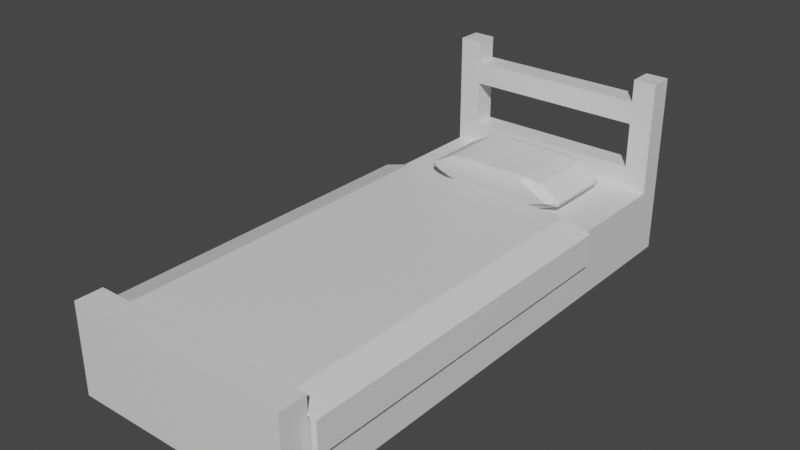 # Source: bed.blend  (saved by Blender 2.81.16; exported with 4.5.12 LTS)
import bpy
from mathutils import Matrix  # noqa: F401  (used for matrix-valued properties, if any)

bpy.ops.wm.read_factory_settings(use_empty=True)
scene = bpy.context.scene
scene.name = 'Scene'

# ---- collections
col_bed = bpy.data.collections.new('bed'); scene.collection.children.link(col_bed)

# ---- materials (node trees are filled in below, after node groups)
mat_material_001 = bpy.data.materials.new('Material.001')
mat_material_001.alpha_threshold = 0.0
mat_material_001.use_transparent_shadow = False
mat_material_001.line_color = (0.0, 0.0, 0.0, 1.0)
mat_material = bpy.data.materials.new('Material')
mat_material.alpha_threshold = 0.0
mat_material.use_transparent_shadow = False
mat_material.line_color = (0.0, 0.0, 0.0, 1.0)

# ---- material node trees
mat_material_001.use_nodes = True; mat_material_001.node_tree.nodes.clear()
_N = mat_material_001.node_tree.nodes; _L = mat_material_001.node_tree.links
n0 = _N.new('ShaderNodeOutputMaterial'); n0.name = 'Material Output'; n0.location = (300, 300)
n1 = _N.new('ShaderNodeBsdfPrincipled'); n1.name = 'Principled BSDF'; n1.location = (10, 300)
n1.distribution = 'GGX'
n1.subsurface_method = 'BURLEY'
n1.inputs[2].default_value = 0.4
n1.inputs[3].default_value = 1.45
n1.inputs[27].default_value = (0.0, 0.0, 0.0, 1.0)
n1.inputs[28].default_value = 1.0
_L.new(n1.outputs[0], n0.inputs[0])
n0.is_active_output = True
mat_material.use_nodes = True; mat_material.node_tree.nodes.clear()
_N = mat_material.node_tree.nodes; _L = mat_material.node_tree.links
n0 = _N.new('ShaderNodeOutputMaterial'); n0.name = 'Material Output'; n0.location = (300, 300)
n1 = _N.new('ShaderNodeBsdfPrincipled'); n1.name = 'Principled BSDF'; n1.location = (10, 300)
n1.distribution = 'GGX'
n1.subsurface_method = 'BURLEY'
n1.inputs[2].default_value = 0.4
n1.inputs[3].default_value = 1.45
n1.inputs[27].default_value = (0.0, 0.0, 0.0, 1.0)
n1.inputs[28].default_value = 1.0
_L.new(n1.outputs[0], n0.inputs[0])
n0.is_active_output = True

# ---- world
world_world = bpy.data.worlds.new('World'); scene.world = world_world
world_world.use_nodes = True; world_world.node_tree.nodes.clear()
_N = world_world.node_tree.nodes; _L = world_world.node_tree.links
n0 = _N.new('ShaderNodeOutputWorld'); n0.name = 'World Output'; n0.location = (300, 300)
n1 = _N.new('ShaderNodeBackground'); n1.name = 'Background'; n1.location = (10, 300)
n1.inputs[0].default_value = (0.05088, 0.05088, 0.05088, 1.0)
_L.new(n1.outputs[0], n0.inputs[0])
n0.is_active_output = True
world_world.color = (0.05088, 0.05088, 0.05088)
world_world.use_sun_shadow = False
world_world.sun_shadow_jitter_overblur = 0.0

# ---- meshes
me_cube_001 = bpy.data.meshes.new('Cube.001')
me_cube_001.from_pydata([(-0.7782, -0.845, -0.06044), (-0.7595, -0.845, -0.3538), (-0.6548, -1.0, -0.1999), (-0.7782, 0.845, -0.06044), (-0.6548, 1.0, -0.1999), (-0.7595, 0.845, -0.3538), (0.7786, -0.845, -0.06034), (0.655, -1.0, -0.2), (0.7601, -0.845, -0.354), (0.7786, 0.845, -0.06034), (0.7601, 0.845, -0.354), (0.655, 1.0, -0.2), (0.345, 1.0, 0.845), (0.345, 0.845, 1.0), (0.5394, 0.845, 0.8501), (0.655, 1.0, -0.2), (0.5579, -0.845, -0.8562), (0.655, -1.0, -0.2), (0.345, -1.0, -0.845), (0.345, -0.845, -1.0), (0.655, 1.0, -0.2), (0.5579, 0.845, -0.8562), (0.345, 0.845, -1.0), (0.345, 1.0, -0.845), (0.655, -1.0, -0.2), (0.5394, -0.845, 0.8501), (0.345, -0.845, 1.0), (0.345, -1.0, 0.845), (-0.5551, 0.845, -0.8564), (-0.6517, 1.0, -0.2075), (-0.3417, 1.0, -0.845), (-0.3417, 0.845, -1.0), (-0.3417, -1.0, 0.845), (-0.3417, -0.845, 1.0), (-0.5365, -0.845, 0.8502), (-0.6517, -1.0, -0.1882), (-0.3417, 0.845, 1.0), (-0.3417, 1.0, 0.845), (-0.6517, 1.0, -0.1882), (-0.5365, 0.845, 0.8502), (-0.3417, -1.0, -0.845), (-0.6517, -1.0, -0.2075), (-0.5551, -0.845, -0.8564), (-0.3417, -0.845, -1.0)], [], [(17, 7, 24), (41, 35, 2), (18, 27, 32, 40), (31, 22, 19, 43), (30, 37, 12, 23), (29, 4, 38), (6, 9, 14, 25), (13, 36, 33, 26), (20, 15, 11), (21, 10, 8, 16), (5, 28, 42, 1), (0, 1, 2), (3, 4, 5), (6, 7, 8), (9, 10, 11), (12, 13, 14, 15), (16, 17, 18, 19), (20, 21, 22, 23), (24, 25, 26, 27), (28, 29, 30, 31), (32, 33, 34, 35), (36, 37, 38, 39), (40, 41, 42, 43), (5, 1, 0, 3), (28, 5, 4, 29), (8, 10, 9, 6), (16, 8, 7, 17), (36, 13, 12, 37), (43, 19, 18, 40), (10, 21, 20, 11), (27, 18, 17, 24), (13, 26, 25, 14), (21, 16, 19, 22), (15, 20, 23, 12), (22, 31, 30, 23), (26, 33, 32, 27), (1, 42, 41, 2), (37, 30, 29, 38), (31, 43, 42, 28), (39, 34, 33, 36), (35, 41, 40, 32), (2, 35, 34, 0), (3, 39, 38, 4), (6, 25, 24, 7), (11, 15, 14, 9), (0, 34, 39, 3)])
_uv = me_cube_001.uv_layers.new(name='UVMap')
_uv.uv.foreach_set('vector', [0.4269, 0.782, 0.4269, 0.782, 0.4269, 0.782, 0.3058, 0.8468, 0.3082, 0.8468, 0.3034, 0.845, 0.3944, 0.8319, 0.6056, 0.8319, 0.6056, 0.9177, 0.3944, 0.9177, 0.2073, 0.5194, 0.2931, 0.5194, 0.2931, 0.7306, 0.2073, 0.7306, 0.3944, 0.3323, 0.6056, 0.3323, 0.6056, 0.4181, 0.3944, 0.4181, 0.3058, 0.4032, 0.3034, 0.405, 0.3082, 0.4032, 0.4072, 0.7371, 0.4125, 0.5206, 0.6452, 0.523, 0.5976, 0.7818, 0.7069, 0.5194, 0.7927, 0.5194, 0.7927, 0.7306, 0.7069, 0.7306, 0.4269, 0.468, 0.4269, 0.468, 0.4269, 0.468, 0.3239, 0.5194, 0.3636, 0.5194, 0.3636, 0.7306, 0.3239, 0.7306, 0.1364, 0.5194, 0.1765, 0.5194, 0.1765, 0.7306, 0.1364, 0.7306, 0.1906, 0.7501, 0.125, 0.7306, 0.1457, 0.7577, 0.2063, 0.5231, 0.1535, 0.5, 0.125, 0.5194, 0.4072, 0.7371, 0.3853, 0.7526, 0.375, 0.7306, 0.4125, 0.5206, 0.375, 0.5194, 0.3878, 0.5, 0.6056, 0.4181, 0.625, 0.4181, 0.6063, 0.4375, 0.475, 0.4375, 0.3239, 0.7306, 0.3712, 0.75, 0.3188, 0.75, 0.3125, 0.7306, 0.4269, 0.468, 0.375, 0.4489, 0.375, 0.4375, 0.3944, 0.4375, 0.4269, 0.782, 0.594, 0.8048, 0.625, 0.8125, 0.6056, 0.8125, 0.1765, 0.5194, 0.1294, 0.5, 0.1816, 0.5, 0.1879, 0.5194, 0.6056, 0.9177, 0.625, 0.9177, 0.6063, 0.9371, 0.4765, 0.9371, 0.7927, 0.5194, 0.7927, 0.5, 0.8121, 0.5, 0.8121, 0.5194, 0.3944, 0.9177, 0.4741, 0.9371, 0.3929, 0.9371, 0.375, 0.9177, 0.1364, 0.5194, 0.1364, 0.7306, 0.1906, 0.7501, 0.2063, 0.5231, 0.1765, 0.5194, 0.1364, 0.5194, 0.1288, 0.5, 0.1294, 0.5, 0.3636, 0.7306, 0.3636, 0.5194, 0.4125, 0.5206, 0.4072, 0.7371, 0.3239, 0.7306, 0.3636, 0.7306, 0.3712, 0.75, 0.3712, 0.75, 0.7927, 0.5194, 0.7069, 0.5194, 0.7069, 0.5, 0.7927, 0.5, 0.2073, 0.7306, 0.2931, 0.7306, 0.2931, 0.75, 0.2073, 0.75, 0.3636, 0.5194, 0.3239, 0.5194, 0.3712, 0.5, 0.3712, 0.5, 0.6056, 0.8319, 0.3944, 0.8319, 0.4269, 0.782, 0.4269, 0.782, 0.7069, 0.5194, 0.7069, 0.7306, 0.6875, 0.7306, 0.6875, 0.5194, 0.3239, 0.5194, 0.3239, 0.7306, 0.2931, 0.7306, 0.2931, 0.5194, 0.4269, 0.468, 0.4269, 0.468, 0.3944, 0.4181, 0.6056, 0.4181, 0.2931, 0.5194, 0.2073, 0.5194, 0.2073, 0.5, 0.2931, 0.5, 0.7069, 0.7306, 0.7927, 0.7306, 0.7927, 0.75, 0.7069, 0.75, 0.1364, 0.7306, 0.1765, 0.7306, 0.1294, 0.75, 0.1288, 0.75, 0.6056, 0.3323, 0.3944, 0.3323, 0.3058, 0.4032, 0.3082, 0.4032, 0.2073, 0.5194, 0.2073, 0.7306, 0.1765, 0.7306, 0.1765, 0.5194, 0.7163, 0.5302, 0.5739, 0.8838, 0.6395, 0.9032, 0.7976, 0.5339, 0.3082, 0.8468, 0.3058, 0.8468, 0.3944, 0.9177, 0.6056, 0.9177, 0.3034, 0.845, 0.3082, 0.8468, 0.5739, 0.8838, 0.1906, 0.7501, 0.2063, 0.5231, 0.7163, 0.5302, 0.1601, 0.5, 0.1535, 0.5, 0.4072, 0.7371, 0.5976, 0.7818, 0.4269, 0.782, 0.4269, 0.782, 0.4269, 0.468, 0.4269, 0.468, 0.594, 0.4452, 0.406, 0.4923, 0.1906, 0.7501, 0.5739, 0.8838, 0.7163, 0.5302, 0.2063, 0.5231])
me_cube_001.use_remesh_fix_poles = True
me_cube_001.use_remesh_preserve_attributes = False
me_cube_001.use_mirror_vertex_groups = False
me_cube_001.update()
me_cube_002 = bpy.data.meshes.new('Cube.002')
me_cube_002.from_pydata([(1.0, 1.0, 1.0), (1.0, 1.0, -1.0), (1.0, -1.0, 1.0), (1.0, -1.0, -1.0), (-1.0, 1.0, 1.0), (-1.0, 1.0, -1.0), (-1.0, -1.0, 1.0), (-1.0, -1.0, -1.0), (-1.0, 0.91, -1.0), (1.0, 0.91, 1.0), (-1.0, 0.91, 1.0), (1.0, 0.91, -1.0), (0.8, 1.0, 1.0), (0.8, -1.0, -1.0), (0.8, -1.0, 1.0), (0.8, 1.0, -1.0), (-1.0, 0.91, 4.342), (-1.0, 1.0, 4.342), (1.0, 1.0, 4.342), (1.0, 0.91, 4.342), (-1.0, -0.8962, -1.0), (1.0, -0.8962, 1.0), (-1.0, -0.8962, 1.0), (1.0, -0.8962, -1.0), (1.0, -1.0, 1.658), (-1.0, -1.0, 1.658), (1.0, -0.8962, 1.658), (-1.0, -0.8962, 1.658), (0.8, 0.91, -1.0), (0.8, 0.91, 1.0), (0.8, 1.0, 4.342), (0.8, 0.91, 4.342), (0.8, -0.8962, -1.0), (0.8, -0.8962, 1.0), (0.8, -1.0, 1.658), (0.8, -0.8962, 1.658), (-0.8, 1.0, -1.0), (-0.8, -1.0, 1.0), (-0.8, 0.91, -1.0), (-0.8, 0.91, 4.342), (-0.8, 1.0, 4.342), (-0.8, 0.91, 1.0), (-0.8, 1.0, 1.0), (-0.8, -1.0, -1.0), (-0.8, -0.8962, -1.0), (-0.8, -1.0, 1.658), (-0.8, -0.8962, 1.0), (-0.8, -0.8962, 1.658), (1.0, 1.0, 3.014), (1.0, 0.91, 3.014), (-1.0, 0.91, 3.014), (-1.0, 1.0, 3.014), (0.8, 1.0, 3.014), (0.8, 0.91, 3.014), (-0.8, 1.0, 3.014), (-0.8, 0.91, 3.014), (1.0, 0.91, 1.673), (-1.0, 1.0, 1.673), (0.8, 1.0, 1.673), (0.8, 0.91, 1.673), (-0.8, 1.0, 1.673), (-0.8, 0.91, 1.673), (1.0, 1.0, 1.673), (-1.0, 0.91, 1.673), (1.0, 1.0, 3.684), (-1.0, 0.91, 3.684), (1.0, 0.91, 3.684), (-1.0, 1.0, 3.684), (0.8, 1.0, 3.684), (0.8, 0.91, 3.684), (-0.8, 1.0, 3.684), (-0.8, 0.91, 3.684)], [], [(14, 2, 24, 34), (43, 37, 6, 7), (8, 10, 4, 5), (32, 23, 3, 13), (23, 21, 2, 3), (15, 12, 0, 1), (1, 0, 9, 11), (15, 1, 11, 28), (20, 22, 10, 8), (71, 39, 16, 65), (29, 41, 10, 22, 46, 33, 21, 9), (68, 30, 18, 64), (64, 18, 19, 66), (21, 33, 35, 26), (40, 17, 16, 39), (18, 30, 31, 19), (26, 35, 34, 24), (38, 28, 32, 44), (7, 6, 22, 20), (11, 9, 21, 23), (28, 11, 23, 32), (47, 27, 25, 45), (2, 21, 26, 24), (22, 6, 25, 27), (46, 22, 27, 47), (65, 16, 17, 67), (66, 19, 31, 69), (36, 15, 28, 38), (36, 42, 12, 15), (44, 32, 13, 43), (3, 2, 14, 13), (37, 14, 34, 45), (6, 37, 45, 25), (20, 44, 43, 7), (5, 4, 42, 36), (5, 36, 38, 8), (67, 17, 40, 70), (33, 46, 47, 35), (35, 47, 45, 34), (8, 38, 44, 20), (13, 14, 37, 43), (57, 51, 54, 60), (56, 49, 53, 59), (63, 50, 51, 57), (62, 48, 49, 56), (58, 52, 48, 62), (61, 55, 50, 63), (41, 61, 63, 10), (12, 58, 62, 0), (0, 62, 56, 9), (10, 63, 57, 4), (42, 60, 58, 12), (9, 56, 59, 29), (4, 57, 60, 42), (29, 59, 61, 41), (53, 69, 71, 55), (51, 67, 70, 54), (49, 66, 69, 53), (54, 70, 68, 52), (50, 65, 67, 51), (48, 64, 66, 49), (52, 68, 64, 48), (55, 71, 65, 50), (30, 68, 52, 58, 59, 53, 69, 31), (69, 68, 70, 71), (53, 55, 54, 52), (70, 40, 39, 71, 55, 61, 60, 54), (60, 61, 59, 58)])
_uv = me_cube_002.uv_layers.new(name='UVMap')
_uv.uv.foreach_set('vector', [0.625, 0.875, 0.625, 0.75, 0.625, 0.75, 0.625, 0.875, 0.375, 0.9375, 0.625, 0.9375, 0.625, 1.0, 0.375, 1.0, 0.375, 0.125, 0.625, 0.125, 0.625, 0.25, 0.375, 0.25, 0.25, 0.6875, 0.375, 0.6875, 0.375, 0.75, 0.25, 0.75, 0.375, 0.6875, 0.625, 0.6875, 0.625, 0.75, 0.375, 0.75, 0.375, 0.375, 0.625, 0.375, 0.625, 0.5, 0.375, 0.5, 0.375, 0.5, 0.625, 0.5, 0.625, 0.625, 0.375, 0.625, 0.25, 0.5, 0.375, 0.5, 0.375, 0.625, 0.25, 0.625, 0.375, 0.0625, 0.625, 0.0625, 0.625, 0.125, 0.375, 0.125, 0.8125, 0.625, 0.8125, 0.625, 0.875, 0.625, 0.875, 0.625, 0.75, 0.625, 0.8125, 0.625, 0.875, 0.625, 0.875, 0.6875, 0.8125, 0.6875, 0.75, 0.6875, 0.625, 0.6875, 0.625, 0.625, 0.625, 0.375, 0.625, 0.375, 0.625, 0.5, 0.625, 0.5, 0.625, 0.5, 0.625, 0.5, 0.625, 0.625, 0.625, 0.625, 0.625, 0.6875, 0.75, 0.6875, 0.75, 0.6875, 0.625, 0.6875, 0.8125, 0.5, 0.875, 0.5, 0.875, 0.625, 0.8125, 0.625, 0.625, 0.5, 0.75, 0.5, 0.75, 0.625, 0.625, 0.625, 0.625, 0.6875, 0.75, 0.6875, 0.75, 0.75, 0.625, 0.75, 0.1875, 0.625, 0.25, 0.625, 0.25, 0.6875, 0.1875, 0.6875, 0.375, 0.0, 0.625, 0.0, 0.625, 0.0625, 0.375, 0.0625, 0.375, 0.625, 0.625, 0.625, 0.625, 0.6875, 0.375, 0.6875, 0.25, 0.625, 0.375, 0.625, 0.375, 0.6875, 0.25, 0.6875, 0.8125, 0.6875, 0.875, 0.6875, 0.875, 0.75, 0.8125, 0.75, 0.625, 0.75, 0.625, 0.6875, 0.625, 0.6875, 0.625, 0.75, 0.625, 0.0625, 0.625, 0.0, 0.625, 0.0, 0.625, 0.0625, 0.8125, 0.6875, 0.875, 0.6875, 0.875, 0.6875, 0.8125, 0.6875, 0.625, 0.125, 0.625, 0.125, 0.625, 0.25, 0.625, 0.25, 0.625, 0.625, 0.625, 0.625, 0.75, 0.625, 0.75, 0.625, 0.1875, 0.5, 0.25, 0.5, 0.25, 0.625, 0.1875, 0.625, 0.375, 0.3125, 0.625, 0.3125, 0.625, 0.375, 0.375, 0.375, 0.1875, 0.6875, 0.25, 0.6875, 0.25, 0.75, 0.1875, 0.75, 0.375, 0.75, 0.625, 0.75, 0.625, 0.875, 0.375, 0.875, 0.625, 0.9375, 0.625, 0.875, 0.625, 0.875, 0.625, 0.9375, 0.625, 1.0, 0.625, 0.9375, 0.625, 0.9375, 0.625, 1.0, 0.125, 0.6875, 0.1875, 0.6875, 0.1875, 0.75, 0.125, 0.75, 0.375, 0.25, 0.625, 0.25, 0.625, 0.3125, 0.375, 0.3125, 0.125, 0.5, 0.1875, 0.5, 0.1875, 0.625, 0.125, 0.625, 0.625, 0.25, 0.625, 0.25, 0.625, 0.3125, 0.625, 0.3125, 0.75, 0.6875, 0.8125, 0.6875, 0.8125, 0.6875, 0.75, 0.6875, 0.75, 0.6875, 0.8125, 0.6875, 0.8125, 0.75, 0.75, 0.75, 0.125, 0.625, 0.1875, 0.625, 0.1875, 0.6875, 0.125, 0.6875, 0.375, 0.875, 0.625, 0.875, 0.625, 0.9375, 0.375, 0.9375, 0.625, 0.25, 0.625, 0.25, 0.625, 0.3125, 0.625, 0.3125, 0.625, 0.625, 0.625, 0.625, 0.75, 0.625, 0.75, 0.625, 0.625, 0.125, 0.625, 0.125, 0.625, 0.25, 0.625, 0.25, 0.625, 0.5, 0.625, 0.5, 0.625, 0.625, 0.625, 0.625, 0.625, 0.375, 0.625, 0.375, 0.625, 0.5, 0.625, 0.5, 0.8125, 0.625, 0.8125, 0.625, 0.875, 0.625, 0.875, 0.625, 0.8125, 0.625, 0.8125, 0.625, 0.875, 0.625, 0.875, 0.625, 0.625, 0.375, 0.625, 0.375, 0.625, 0.5, 0.625, 0.5, 0.625, 0.5, 0.625, 0.5, 0.625, 0.625, 0.625, 0.625, 0.625, 0.125, 0.625, 0.125, 0.625, 0.25, 0.625, 0.25, 0.625, 0.3125, 0.625, 0.3125, 0.625, 0.375, 0.625, 0.375, 0.625, 0.625, 0.625, 0.625, 0.75, 0.625, 0.75, 0.625, 0.625, 0.25, 0.625, 0.25, 0.625, 0.3125, 0.625, 0.3125, 0.75, 0.625, 0.75, 0.625, 0.8125, 0.625, 0.8125, 0.625, 0.75, 0.625, 0.75, 0.625, 0.8125, 0.625, 0.8125, 0.625, 0.625, 0.25, 0.625, 0.25, 0.625, 0.3125, 0.625, 0.3125, 0.625, 0.625, 0.625, 0.625, 0.75, 0.625, 0.75, 0.625, 0.625, 0.3125, 0.625, 0.3125, 0.625, 0.375, 0.625, 0.375, 0.625, 0.125, 0.625, 0.125, 0.625, 0.25, 0.625, 0.25, 0.625, 0.5, 0.625, 0.5, 0.625, 0.625, 0.625, 0.625, 0.625, 0.375, 0.625, 0.375, 0.625, 0.5, 0.625, 0.5, 0.8125, 0.625, 0.8125, 0.625, 0.875, 0.625, 0.875, 0.625, 0.0, 0.0, 0.0, 0.0, 0.0, 0.0, 0.0, 0.0, 0.0, 0.0, 0.0, 0.0, 0.0, 0.0, 0.0, 0.0, 0.75, 0.625, 0.625, 0.375, 0.625, 0.3125, 0.8125, 0.625, 0.75, 0.625, 0.8125, 0.625, 0.625, 0.3125, 0.625, 0.375, 0.0, 0.0, 0.0, 0.0, 0.0, 0.0, 0.0, 0.0, 0.0, 0.0, 0.0, 0.0, 0.0, 0.0, 0.0, 0.0, 0.0, 0.0, 0.0, 0.0, 0.75, 0.625, 0.0, 0.0])
me_cube_002.materials.append(mat_material_001)
me_cube_002.use_remesh_preserve_volume = False
me_cube_002.use_remesh_preserve_attributes = False
me_cube_002.use_mirror_vertex_groups = False
me_cube_002.update()
me_cube_003 = bpy.data.meshes.new('Cube.003')
me_cube_003.from_pydata([(-1.075, 0.91, -0.1368), (1.075, 0.91, -0.1368), (-1.075, -0.8962, -0.1368), (1.075, -0.8962, -0.1368), (0.8, 0.91, 1.05), (0.8, -0.8962, 1.05), (-0.8, 0.91, 1.05), (-0.8, -0.8962, 1.05), (0.8191, 0.91, 1.046), (1.071, 0.91, 0.7943), (-1.071, 0.91, 0.7943), (-0.8191, 0.91, 1.046), (1.071, -0.8962, 0.7943), (0.8191, -0.8962, 1.046), (-0.8191, -0.8962, 1.046), (-1.071, -0.8962, 0.7943), (-1.025, 0.91, -0.1368), (1.025, 0.91, -0.1368), (-1.025, -0.8962, -0.1368), (1.025, -0.8962, -0.1368), (0.8, 0.91, 1.0), (0.8, -0.8962, 1.0), (-0.8, 0.91, 1.0), (-0.8, -0.8962, 1.0), (0.8, 0.91, 1.0), (1.025, 0.91, 0.7752), (-1.025, 0.91, 0.7752), (-0.8, 0.91, 1.0), (1.025, -0.8962, 0.7752), (0.8, -0.8962, 1.0), (-0.8, -0.8962, 1.0), (-1.025, -0.8962, 0.7752)], [], [(2, 15, 10, 0), (4, 6, 11, 14, 7, 5, 13, 8), (14, 11, 10, 15), (8, 13, 12, 9), (1, 9, 12, 3), (18, 16, 26, 31), (20, 24, 29, 21, 23, 30, 27, 22), (30, 31, 26, 27), (24, 25, 28, 29), (17, 19, 28, 25), (1, 3, 19, 17), (6, 4, 20, 22), (2, 0, 16, 18), (5, 7, 23, 21), (14, 15, 31, 30), (10, 11, 27, 26), (8, 9, 25, 24), (12, 13, 29, 28), (9, 1, 17, 25), (3, 12, 28, 19), (4, 8, 24, 20), (11, 6, 22, 27), (7, 14, 30, 23), (13, 5, 21, 29), (15, 2, 18, 31), (0, 10, 26, 16)])
_uv = me_cube_003.uv_layers.new(name='UVMap')
_uv.uv.foreach_set('vector', [0.375, 0.0625, 0.5756, 0.0625, 0.5756, 0.125, 0.375, 0.125, 0.75, 0.625, 0.8125, 0.625, 0.8125, 0.625, 0.8125, 0.6875, 0.8125, 0.6875, 0.75, 0.6875, 0.75, 0.6875, 0.75, 0.625, 0.8125, 0.6875, 0.8125, 0.625, 0.875, 0.625, 0.875, 0.6875, 0.75, 0.625, 0.75, 0.6875, 0.5756, 0.6875, 0.5756, 0.625, 0.375, 0.625, 0.5756, 0.625, 0.5756, 0.6875, 0.375, 0.6875, 0.375, 0.0625, 0.375, 0.125, 0.5756, 0.125, 0.5756, 0.0625, 0.75, 0.625, 0.75, 0.625, 0.75, 0.6875, 0.75, 0.6875, 0.8125, 0.6875, 0.8125, 0.6875, 0.8125, 0.625, 0.8125, 0.625, 0.8125, 0.6875, 0.875, 0.6875, 0.875, 0.625, 0.8125, 0.625, 0.75, 0.625, 0.5756, 0.625, 0.5756, 0.6875, 0.75, 0.6875, 0.375, 0.625, 0.375, 0.6875, 0.5756, 0.6875, 0.5756, 0.625, 0.375, 0.625, 0.375, 0.6875, 0.375, 0.6875, 0.375, 0.625, 0.8125, 0.625, 0.75, 0.625, 0.75, 0.625, 0.8125, 0.625, 0.375, 0.0625, 0.375, 0.125, 0.375, 0.125, 0.375, 0.0625, 0.75, 0.6875, 0.8125, 0.6875, 0.8125, 0.6875, 0.75, 0.6875, 0.8125, 0.6875, 0.875, 0.6875, 0.875, 0.6875, 0.8125, 0.6875, 0.875, 0.625, 0.8125, 0.625, 0.8125, 0.625, 0.875, 0.625, 0.75, 0.625, 0.5756, 0.625, 0.5756, 0.625, 0.75, 0.625, 0.5756, 0.6875, 0.75, 0.6875, 0.75, 0.6875, 0.5756, 0.6875, 0.5756, 0.625, 0.375, 0.625, 0.375, 0.625, 0.5756, 0.625, 0.375, 0.6875, 0.5756, 0.6875, 0.5756, 0.6875, 0.375, 0.6875, 0.75, 0.625, 0.75, 0.625, 0.75, 0.625, 0.75, 0.625, 0.8125, 0.625, 0.8125, 0.625, 0.8125, 0.625, 0.8125, 0.625, 0.8125, 0.6875, 0.8125, 0.6875, 0.8125, 0.6875, 0.8125, 0.6875, 0.75, 0.6875, 0.75, 0.6875, 0.75, 0.6875, 0.75, 0.6875, 0.5756, 0.0625, 0.375, 0.0625, 0.375, 0.0625, 0.5756, 0.0625, 0.375, 0.125, 0.5756, 0.125, 0.5756, 0.125, 0.375, 0.125])
me_cube_003.materials.append(mat_material)
me_cube_003.use_remesh_preserve_volume = False
me_cube_003.use_remesh_preserve_attributes = False
me_cube_003.use_mirror_vertex_groups = False
me_cube_003.update()

# ---- objects
ob_pillow = bpy.data.objects.new('pillow', me_cube_001)
ob_bedframe = bpy.data.objects.new('bedframe', me_cube_002)
ob_quilt = bpy.data.objects.new('quilt', me_cube_003)

# ---- transforms, parenting, visibility, modifiers, constraints
ob_pillow.location = (0.0, 7.9, 3.692)
ob_pillow.scale = (4.317, 1.817, 0.644)
ob_pillow.lineart.crease_threshold = 0.0
ob_bedframe.location = (0.0, 0.0, 1.548)
ob_bedframe.scale = (5.0, 11.6, 1.5)
ob_bedframe.lock_rotations_4d = False
ob_bedframe.empty_display_type = 'ARROWS'
ob_bedframe.lineart.crease_threshold = 0.0
ob_quilt.location = (0.0, -2.506, 2.033)
ob_quilt.scale = (5.0, 8.804, 1.5)
ob_quilt.lock_rotations_4d = False
ob_quilt.empty_display_type = 'ARROWS'
ob_quilt.lineart.crease_threshold = 0.0

# ---- collection membership
col_bed.objects.link(ob_pillow)
col_bed.objects.link(ob_bedframe)
col_bed.objects.link(ob_quilt)

# ---- scene / render settings (as saved in the file)
scene.frame_start = 1; scene.frame_end = 250; scene.frame_set(1)
scene.render.engine = 'BLENDER_EEVEE_NEXT'
scene.cycles.use_denoising = False
scene.cycles.samples = 128
scene.cycles.sampling_pattern = 'TABULATED_SOBOL'
scene.cycles.use_adaptive_sampling = False
scene.cycles.use_light_tree = False
scene.view_settings.view_transform = 'Filmic'
bpy.context.view_layer.update()

# ---- added for rendering (the .blend has no active camera and no usable light): camera, sun
cam_auto = bpy.data.cameras.new('AutoCamera')
cam_auto.lens = 50.0
cam_auto.sensor_width = 36.0
cam_auto.clip_end = 1000.0
ob_auto_camera = bpy.data.objects.new('AutoCamera', cam_auto)
scene.collection.objects.link(ob_auto_camera)
ob_auto_camera.location = (24.7914, -29.7496, 23.8879)
ob_auto_camera.rotation_euler = (1.09748, -7.21219e-08, 0.694738)
scene.camera = ob_auto_camera
light_auto_sun = bpy.data.lights.new('AutoSun', 'SUN')
light_auto_sun.energy = 3.0
light_auto_sun.angle = 0.0523599
ob_auto_sun = bpy.data.objects.new('AutoSun', light_auto_sun)
scene.collection.objects.link(ob_auto_sun)
ob_auto_sun.rotation_euler = (0.872665, 0.174533, 0.523599)
bpy.context.view_layer.update()
